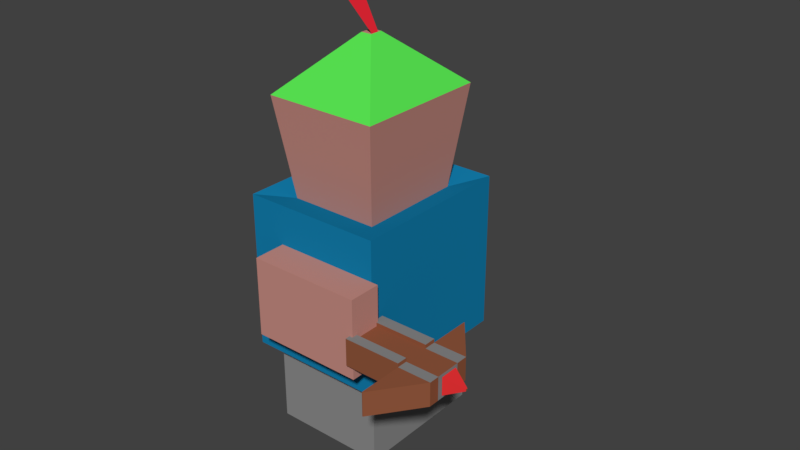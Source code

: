 # Source: archer.blend  (saved by Blender 2.79.0; exported with 4.5.12 LTS)
import bpy
from mathutils import Matrix  # noqa: F401  (used for matrix-valued properties, if any)

bpy.ops.wm.read_factory_settings(use_empty=True)
scene = bpy.context.scene
scene.name = 'Scene'

# ---- collections
col_collection_1 = bpy.data.collections.new('Collection 1'); scene.collection.children.link(col_collection_1)

# ---- materials (node trees are filled in below, after node groups)
mat_material_009 = bpy.data.materials.new('Material.009')
mat_material_009.alpha_threshold = 0.0
mat_material_009.use_transparent_shadow = False
mat_material_009.diffuse_color = (0.2846, 0.09495, 0.04588, 1.0)
mat_material_009.roughness = 0.5
mat_material_010 = bpy.data.materials.new('Material.010')
mat_material_010.alpha_threshold = 0.0
mat_material_010.use_transparent_shadow = False
mat_material_010.diffuse_color = (0.2462, 0.2462, 0.2462, 1.0)
mat_material_010.roughness = 0.5
mat_material_011 = bpy.data.materials.new('Material.011')
mat_material_011.alpha_threshold = 0.0
mat_material_011.use_transparent_shadow = False
mat_material_011.diffuse_color = (0.8, 0.03104, 0.03462, 1.0)
mat_material_011.roughness = 0.5
mat_material = bpy.data.materials.new('Material')
mat_material.alpha_threshold = 0.0
mat_material.use_transparent_shadow = False
mat_material.diffuse_color = (0.576, 0.2673, 0.227, 1.0)
mat_material.roughness = 0.5
mat_material_001 = bpy.data.materials.new('Material.001')
mat_material_001.alpha_threshold = 0.0
mat_material_001.use_transparent_shadow = False
mat_material_001.diffuse_color = (0.101, 0.8, 0.08495, 1.0)
mat_material_001.roughness = 0.5
mat_material_006 = bpy.data.materials.new('Material.006')
mat_material_006.alpha_threshold = 0.0
mat_material_006.use_transparent_shadow = False
mat_material_006.diffuse_color = (0.8, 0.02069, 0.03711, 1.0)
mat_material_006.roughness = 0.5
mat_material_007 = bpy.data.materials.new('Material.007')
mat_material_007.alpha_threshold = 0.0
mat_material_007.use_transparent_shadow = False
mat_material_007.diffuse_color = (0.006996, 0.2139, 0.4292, 1.0)
mat_material_007.roughness = 0.5
mat_material_007.specular_intensity = 0.5265
mat_material_008 = bpy.data.materials.new('Material.008')
mat_material_008.alpha_threshold = 0.0
mat_material_008.use_transparent_shadow = False
mat_material_008.diffuse_color = (0.2668, 0.2668, 0.2668, 1.0)
mat_material_008.roughness = 0.5

# ---- material node trees

# ---- world
world_world = bpy.data.worlds.new('World'); scene.world = world_world
world_world.color = (0.05088, 0.05088, 0.05088)
world_world.use_sun_shadow = False
world_world.sun_shadow_jitter_overblur = 0.0
world_world.cycles.sampling_method = 'MANUAL'

# ---- meshes
me_cube_002 = bpy.data.meshes.new('Cube.002')
me_cube_002.from_pydata([(-1.485, -1.0, 0.01018), (-1.485, -1.0, 1.0), (-1.485, 1.0, 0.01018), (-1.485, 1.0, 1.0), (2.344, -1.0, 0.01018), (2.344, -1.0, 1.0), (2.344, 1.0, 0.01018), (2.344, 1.0, 1.0), (-0.07443, 1.0, 0.01018), (-0.07443, 1.0, 1.0), (-0.07443, -1.0, 0.01018), (-0.07443, -1.0, 1.0), (-1.485, -1.0, 0.01018), (-1.485, -1.0, 1.0), (-1.485, 1.0, 1.0), (-1.485, 1.0, 0.01018), (-0.07443, 1.0, 0.01018), (-0.07443, -1.0, 1.0), (-0.07443, 1.0, 1.0), (-0.07443, -1.0, 0.01018), (-0.08608, -2.782, 0.01018), (-0.08608, -2.782, 1.0), (-0.07443, -2.782, 1.0), (-0.07443, -2.782, 0.01018), (-0.1085, 2.869, 1.0), (-0.1085, 2.869, 0.01018), (-0.07443, 2.869, 0.01018), (-0.07443, 2.869, 1.0), (-1.485, -0.5102, 0.01018), (-1.485, -0.5102, 1.0), (2.344, -0.5102, 0.01018), (2.344, -0.5102, 1.0), (-0.07443, -0.5102, 1.0), (-0.07443, -0.5102, 0.01018), (-1.485, 0.56, 1.0), (2.344, 0.56, 0.01018), (-1.485, 0.56, 0.01018), (2.344, 0.56, 1.0), (-0.07443, 0.56, 1.0), (-0.07443, 0.56, 0.01018), (0.6357, 1.0, 1.0), (0.6357, -1.0, 0.01018), (0.6357, 1.0, 0.01018), (0.6357, -1.0, 1.0), (0.6357, -0.5102, 1.0), (0.6357, -0.5102, 0.01018), (0.6357, 0.56, 0.01018), (0.6357, 0.56, 1.0), (-0.07443, 0.56, 1.413), (-0.07443, -0.5102, 1.413), (0.6357, -0.5102, 1.413), (0.6357, 0.56, 1.413), (-0.07443, 0.56, 1.173), (0.6357, 0.56, 1.173), (0.6357, -0.5102, 1.173), (-0.07443, -0.5102, 1.173), (1.973, 0.56, 1.413), (1.973, -0.5102, 1.413), (1.973, -0.5102, 1.173), (1.973, 0.56, 1.173), (2.344, 0.56, -0.1472), (2.344, 1.0, -0.1472), (0.6357, -1.0, -0.1472), (2.344, -1.0, -0.1472), (0.6357, 1.0, -0.1472), (-0.07443, 1.0, -0.1472), (-0.07443, -0.5102, -0.1472), (-0.07443, -1.0, -0.1472), (2.344, -0.5102, -0.1472), (0.6357, -0.5102, -0.1472), (-0.07443, 0.56, -0.1472), (0.6357, 0.56, -0.1472), (-1.504, 0.3728, 0.8831), (-1.504, 0.3728, 0.1199), (-1.504, -0.3903, 0.8831), (-1.504, -0.3903, 0.1199), (-2.267, 0.03412, 0.5444), (-2.267, 0.03412, 0.4586), (-2.267, -0.05162, 0.5444), (-2.267, -0.05162, 0.4586), (2.344, -1.0, 0.5051), (1.49, -1.0, 0.01018), (1.49, -1.0, 1.0), (0.6357, -1.0, 0.5051), (1.49, -1.0, 0.5051), (0.6357, -1.0, 0.2576), (1.063, -1.0, 0.01018), (1.063, -1.0, 0.5051), (1.49, -1.0, 0.2576), (1.063, -1.0, 0.2576), (1.063, -1.34, 0.5051), (0.6357, -1.34, 0.5051), (0.6357, -1.34, 0.2576), (1.063, -1.34, 0.2576), (0.6357, -1.116, 0.2576), (0.6357, -1.116, 0.5051), (1.063, -1.116, 0.5051), (1.063, -1.116, 0.2576), (2.248, -1.34, 0.5051), (2.248, -1.34, 0.2576), (2.248, -1.116, 0.5051), (2.248, -1.116, 0.2576), (0.6357, 1.0, 1.0), (2.344, 1.0, 1.0), (2.344, -0.5102, 1.0), (2.344, -1.0, 1.0), (0.6357, -1.0, 1.0), (-0.07443, -1.0, 1.0), (-0.07443, -0.5102, 1.0), (2.344, 0.56, 1.0), (0.6357, -0.5102, 1.0), (-0.07443, 1.0, 1.0), (-0.07443, 0.56, 1.0), (0.6357, 0.56, 1.0), (1.49, -1.0, 1.0)], [], [(36, 34, 3, 2), (42, 40, 7, 6), (30, 31, 5, 80, 4), (8, 2, 15, 16), (4, 81, 86, 41, 62, 63), (32, 29, 1, 11), (38, 47, 113, 112), (28, 33, 10, 0), (41, 85, 83, 43, 11, 10), (9, 8, 16, 18), (19, 17, 22, 23), (14, 18, 27, 24), (3, 9, 18, 14), (11, 1, 13, 17), (10, 11, 17, 19), (0, 10, 19, 12), (2, 3, 14, 15), (1, 0, 12, 13), (23, 22, 21, 20), (13, 12, 20, 21), (12, 19, 23, 20), (17, 13, 21, 22), (25, 24, 27, 26), (16, 15, 25, 26), (18, 16, 26, 27), (15, 14, 24, 25), (36, 39, 33, 28), (53, 52, 48, 51), (38, 34, 29, 32), (46, 35, 30, 45), (35, 37, 31, 30), (0, 1, 29, 28), (6, 7, 37, 35), (42, 6, 61, 64), (9, 3, 34, 38), (9, 38, 112, 111), (2, 8, 39, 36), (28, 29, 34, 36), (32, 11, 107, 108), (46, 39, 70, 71), (39, 46, 45, 33), (5, 31, 104, 105), (84, 82, 43, 83, 87), (37, 7, 103, 109), (30, 4, 63, 68), (8, 9, 40, 42), (51, 48, 49, 50), (55, 54, 50, 49), (52, 55, 49, 48), (53, 51, 56, 59), (44, 47, 53, 54), (38, 32, 55, 52), (32, 44, 54, 55), (47, 38, 52, 53), (58, 59, 56, 57), (51, 50, 57, 56), (54, 53, 59, 58), (50, 54, 58, 57), (69, 68, 63, 62), (64, 61, 60, 71), (65, 64, 71, 70), (66, 69, 62, 67), (33, 45, 69, 66), (10, 33, 66, 67), (6, 35, 60, 61), (35, 46, 71, 60), (39, 8, 65, 70), (8, 42, 64, 65), (41, 10, 67, 62), (45, 30, 68, 69), (72, 73, 75, 74), (74, 75, 79, 78), (78, 79, 77, 76), (76, 77, 73, 72), (74, 78, 76, 72), (79, 75, 73, 77), (95, 94, 92, 91), (4, 80, 84, 88, 81), (80, 5, 82, 84), (86, 89, 85, 41), (81, 88, 89, 86), (88, 84, 87, 89), (93, 90, 91, 92), (96, 95, 91, 90), (90, 93, 99, 98), (94, 97, 93, 92), (85, 89, 97, 94), (89, 87, 96, 97), (87, 83, 95, 96), (83, 85, 94, 95), (101, 100, 98, 99), (96, 90, 98, 100), (97, 96, 100, 101), (93, 97, 101, 99), (110, 108, 107, 106), (102, 111, 112, 113), (103, 102, 113, 109), (109, 113, 110, 104), (104, 110, 106, 114, 105), (40, 9, 111, 102), (31, 37, 109, 104), (7, 40, 102, 103), (43, 82, 114, 106), (47, 44, 110, 113), (44, 32, 108, 110), (82, 5, 105, 114), (11, 43, 106, 107)])
me_cube_002.polygons.foreach_set('material_index', [0, 0, 0, 0, 0, 1, 0, 1, 0, 0, 0, 0, 0, 0, 0, 0, 0, 0, 0, 0, 0, 0, 0, 0, 0, 0, 0, 1, 0, 0, 0, 0, 0, 0, 1, 0, 1, 1, 0, 0, 0, 0, 0, 0, 0, 0, 1, 1, 1, 1, 0, 1, 1, 1, 0, 1, 0, 1, 1, 1, 1, 1, 0, 0, 0, 0, 0, 0, 0, 0, 0, 2, 0, 2, 2, 2, 1, 0, 0, 0, 0, 0, 1, 1, 1, 1, 1, 0, 0, 1, 0, 1, 0, 1, 0, 0, 1, 0, 1, 0, 0, 0, 0, 0, 0, 0, 0])
me_cube_002.materials.append(mat_material_009)
me_cube_002.materials.append(mat_material_010)
me_cube_002.materials.append(mat_material_011)
me_cube_002.use_remesh_preserve_volume = False
me_cube_002.use_remesh_preserve_attributes = False
me_cube_002.use_mirror_vertex_groups = False
me_cube_002.update()
me_cube_001 = bpy.data.meshes.new('Cube.001')
me_cube_001.from_pydata([(-0.651, -0.8021, -1.23), (-0.6459, -0.796, 1.252), (-0.651, 0.2078, -1.23), (-0.6459, 0.2017, 1.252), (0.1968, -0.8021, -1.23), (0.1917, -0.796, 1.252), (0.1968, 0.2078, -1.23), (0.1917, 0.2017, 1.252), (-0.651, -0.8021, -0.4862), (-0.651, 0.2078, -0.4862), (0.1968, 0.2078, -0.4862), (0.1968, -0.8021, -0.4862), (-0.5562, -0.6892, 0.514), (-0.5562, 0.09487, 0.514), (0.102, 0.09487, 0.514), (0.102, -0.6892, 0.514), (-0.2271, -0.8021, -0.4862), (-0.2271, -0.6892, 0.514), (0.03121, 0.4906, 0.2787), (-0.439, -0.8021, -0.4862), (0.03121, 0.4906, -0.3005), (-0.3916, -0.6892, 0.514), (-0.4854, 0.4906, -0.3005), (-0.01517, -0.8021, -0.4862), (-0.4854, 0.4906, 0.2787), (-0.06256, -0.6892, 0.514), (-0.2271, 0.4906, -0.3005), (0.03121, 0.4906, -0.0109), (-0.2271, 0.4906, 0.2787), (-0.2271, 0.4906, -0.0109), (-0.4854, 0.4906, -0.0109), (0.3406, -0.9126, -0.3005), (0.3406, -1.151, -0.3005), (0.3406, -1.151, 0.2787), (0.3406, -0.9126, 0.2787), (0.3406, -0.9126, -0.0109), (-0.2271, 0.2078, -0.4862), (-0.2271, 0.09487, 0.514), (-0.4854, -1.151, 0.2787), (-0.4854, -1.151, -0.3005), (0.03121, -1.151, -0.3005), (-0.01517, 0.2078, -0.4862), (-0.06256, 0.09487, 0.514), (0.03121, -1.151, 0.2787), (-0.2271, -1.151, -0.3005), (-0.439, 0.2078, -0.4862), (-0.3916, 0.09487, 0.514), (-0.4854, -1.151, -0.0109), (-0.2271, -1.151, 0.2787), (-0.2271, -1.151, -0.0109), (0.03121, -1.151, -0.0109), (-0.1869, -0.3451, 1.632), (-0.1869, -0.2492, 1.632), (-0.2673, -0.2492, 1.632), (-0.2673, -0.3451, 1.632), (-0.7437, 0.3183, -0.3005), (-0.7437, 0.3183, -0.5902), (0.2895, 0.3183, -0.3005), (0.2895, 0.3183, -0.5902), (0.2895, -0.9126, -0.3005), (0.2895, -0.9126, -0.5902), (-0.4854, -0.9126, -0.5902), (-0.7437, -0.9126, -0.5902), (0.03121, 0.3183, -0.5902), (-0.7437, -0.9126, 0.2787), (-0.7437, -0.9126, 0.5684), (-0.4854, -0.9126, 0.5684), (0.2895, 0.3183, 0.5684), (0.2895, -0.9126, 0.5684), (0.03121, 0.3183, 0.5684), (-0.7437, 0.3183, 0.5684), (0.2895, -0.9126, 0.2787), (0.2895, -0.9126, -0.0109), (0.03121, -0.9126, -0.5902), (-0.2271, -0.9126, -0.5902), (-0.7437, -0.9126, -0.3005), (-0.7437, -0.9126, -0.0109), (0.03121, -0.9126, 0.5684), (-0.2271, -0.9126, 0.5684), (-0.4854, -0.9126, -0.0109), (0.03121, -0.9126, -0.0109), (0.3406, -1.151, -0.0109), (-0.2271, -0.9126, -0.3005), (-0.2271, -0.9126, 0.2787), (0.03121, -0.9126, 0.2787), (0.03121, -0.9126, -0.3005), (-0.4854, -0.9126, -0.3005), (-0.4854, -0.9126, 0.2787), (-0.7437, 0.3183, 0.2787), (-0.7437, 0.3183, -0.0109), (0.2895, 0.3183, 0.2787), (0.2895, 0.3183, -0.0109), (-0.4854, 0.3183, -0.5902), (-0.2271, 0.3183, -0.5902), (-0.4854, 0.3183, 0.5684), (-0.2271, 0.3183, 0.5684), (0.03121, 0.3183, -0.0109), (-0.4854, 0.3183, -0.0109), (-0.2271, 0.3183, -0.3005), (-0.2271, 0.3183, 0.2787), (-0.4854, 0.3183, 0.2787), (-0.4854, 0.3183, -0.3005), (0.03121, 0.3183, -0.3005), (0.03121, 0.3183, 0.2787), (-0.6176, -0.4639, 2.199), (-0.1899, -0.335, 1.633), (-0.6176, -0.1466, 2.199), (-0.1899, -0.2755, 1.633)], [], [(12, 1, 3, 13), (13, 3, 7, 14, 42, 37, 46), (14, 7, 5, 15), (15, 5, 1, 12, 21, 17, 25), (2, 6, 4, 0), (7, 3, 53, 52), (4, 11, 23, 16, 19, 8, 0), (6, 10, 11, 4), (2, 9, 45, 36, 41, 10, 6), (0, 8, 9, 2), (35, 34, 33, 81), (31, 35, 81, 32), (50, 40, 32, 81), (86, 82, 44, 39), (84, 83, 48, 43), (79, 86, 39, 47), (49, 48, 38, 47), (44, 49, 47, 39), (50, 43, 48, 49), (40, 50, 49, 44), (1, 5, 51, 54), (3, 1, 54, 53), (5, 7, 52, 51), (52, 53, 54, 51), (15, 25, 77, 68), (13, 46, 94, 70), (12, 13, 70, 65), (9, 8, 62, 56), (23, 11, 60, 73), (45, 9, 56, 92), (42, 14, 67, 69), (10, 41, 63, 58), (14, 15, 68, 67), (11, 10, 58, 60), (17, 21, 66, 78), (21, 12, 65, 66), (25, 17, 78, 77), (8, 19, 61, 62), (37, 42, 69, 95), (46, 37, 95, 94), (19, 16, 74, 61), (41, 36, 93, 63), (16, 23, 73, 74), (36, 45, 92, 93), (87, 66, 65, 64), (58, 57, 91, 90, 67, 68, 71, 72, 59, 60), (103, 69, 67, 90), (62, 75, 76, 64, 65, 70, 88, 89, 55, 56), (86, 79, 76, 75), (43, 50, 81, 33), (84, 77, 78, 83), (83, 87, 38, 48), (72, 71, 84, 80), (71, 68, 77, 84), (73, 85, 82, 74), (60, 59, 85, 73), (59, 72, 80, 85), (61, 86, 75, 62), (74, 82, 86, 61), (82, 85, 40, 44), (79, 87, 64, 76), (87, 79, 47, 38), (83, 78, 66, 87), (102, 96, 91, 57), (100, 99, 28, 24), (100, 94, 95, 99), (96, 102, 20, 27), (89, 88, 100, 97), (88, 70, 94, 100), (92, 101, 98, 93), (56, 55, 101, 92), (55, 89, 97, 101), (63, 102, 57, 58), (93, 98, 102, 63), (97, 100, 24, 30), (96, 103, 90, 91), (99, 103, 18, 28), (99, 95, 69, 103), (84, 43, 33, 34), (80, 84, 34, 35), (40, 85, 31, 32), (85, 80, 35, 31), (22, 30, 29, 26), (30, 24, 28, 29), (26, 29, 27, 20), (29, 28, 18, 27), (102, 98, 26, 20), (101, 97, 30, 22), (103, 96, 27, 18), (98, 101, 22, 26), (104, 105, 107, 106)])
me_cube_001.polygons.foreach_set('material_index', [0, 0, 0, 0, 4, 1, 4, 4, 4, 4, 0, 0, 0, 0, 0, 0, 0, 0, 0, 0, 1, 1, 1, 0, 3, 3, 3, 3, 3, 3, 3, 3, 3, 3, 3, 3, 3, 3, 3, 3, 3, 3, 3, 3, 3, 3, 3, 3, 3, 0, 3, 0, 0, 3, 3, 3, 0, 3, 3, 0, 3, 0, 3, 3, 0, 3, 0, 3, 3, 3, 3, 3, 3, 3, 0, 3, 0, 3, 0, 0, 0, 0, 0, 0, 0, 0, 0, 0, 0, 0, 2])
me_cube_001.materials.append(mat_material)
me_cube_001.materials.append(mat_material_001)
me_cube_001.materials.append(mat_material_006)
me_cube_001.materials.append(mat_material_007)
me_cube_001.materials.append(mat_material_008)
me_cube_001.use_remesh_preserve_volume = False
me_cube_001.use_remesh_preserve_attributes = False
me_cube_001.use_mirror_vertex_groups = False
me_cube_001.update()
arm_armature = bpy.data.armatures.new('Armature')  # bones are not reproduced

# ---- objects
ob_cube_002 = bpy.data.objects.new('Cube.002', me_cube_002)
ob_cube_001 = bpy.data.objects.new('Cube.001', me_cube_001)
ob_armature = bpy.data.objects.new('Armature', arm_armature)

# ---- transforms, parenting, visibility, modifiers, constraints
ob_cube_002.location = (0.5105, -0.3261, 0.879)
ob_cube_002.scale = (-0.09221, -0.09221, -0.09221)
ob_cube_002.lineart.crease_threshold = 0.0
ob_cube_001.location = (0.1251, 0.2164, 0.8853)
ob_cube_001.scale = (0.5345, 0.5345, 0.5345)
ob_cube_001.lineart.crease_threshold = 0.0
ob_armature.parent = ob_cube_001
ob_armature.matrix_parent_inverse = Matrix(((1.871, 0.0, 0.0, -0.234), (0.0, 1.871, -2.98e-08, -0.4049), (0.0, 0.0, 1.871, -1.656), (0.0, 0.0, 0.0, 1.0)))
ob_armature.location = (0.02143, 0.03562, 1.767)
ob_armature.show_in_front = True
ob_armature.lineart.crease_threshold = 0.0

# ---- collection membership
col_collection_1.objects.link(ob_cube_002)
col_collection_1.objects.link(ob_cube_001)
col_collection_1.objects.link(ob_armature)

# ---- scene / render settings (as saved in the file)
scene.frame_start = 1; scene.frame_end = 11; scene.frame_set(10)
scene.render.engine = 'BLENDER_EEVEE_NEXT'
scene.render.resolution_percentage = 50
scene.render.dither_intensity = 0.0
scene.cycles.use_denoising = False
scene.cycles.samples = 128
scene.cycles.sampling_pattern = 'TABULATED_SOBOL'
scene.cycles.use_adaptive_sampling = False
scene.cycles.use_light_tree = False
scene.cycles.blur_glossy = 0.0
scene.cycles.sample_clamp_indirect = 0.0
scene.view_settings.view_transform = 'Standard'
bpy.context.view_layer.update()

# ---- added for rendering (the .blend has no active camera and no usable light): camera, sun
cam_auto = bpy.data.cameras.new('AutoCamera')
cam_auto.lens = 50.0
cam_auto.sensor_width = 36.0
cam_auto.clip_end = 1000.0
ob_auto_camera = bpy.data.objects.new('AutoCamera', cam_auto)
scene.collection.objects.link(ob_auto_camera)
ob_auto_camera.location = (2.39067, -2.65655, 2.87776)
ob_auto_camera.rotation_euler = (1.09748, -7.21219e-08, 0.694738)
scene.camera = ob_auto_camera
light_auto_sun = bpy.data.lights.new('AutoSun', 'SUN')
light_auto_sun.energy = 3.0
light_auto_sun.angle = 0.0523599
ob_auto_sun = bpy.data.objects.new('AutoSun', light_auto_sun)
scene.collection.objects.link(ob_auto_sun)
ob_auto_sun.rotation_euler = (0.872665, 0.174533, 0.523599)
bpy.context.view_layer.update()
